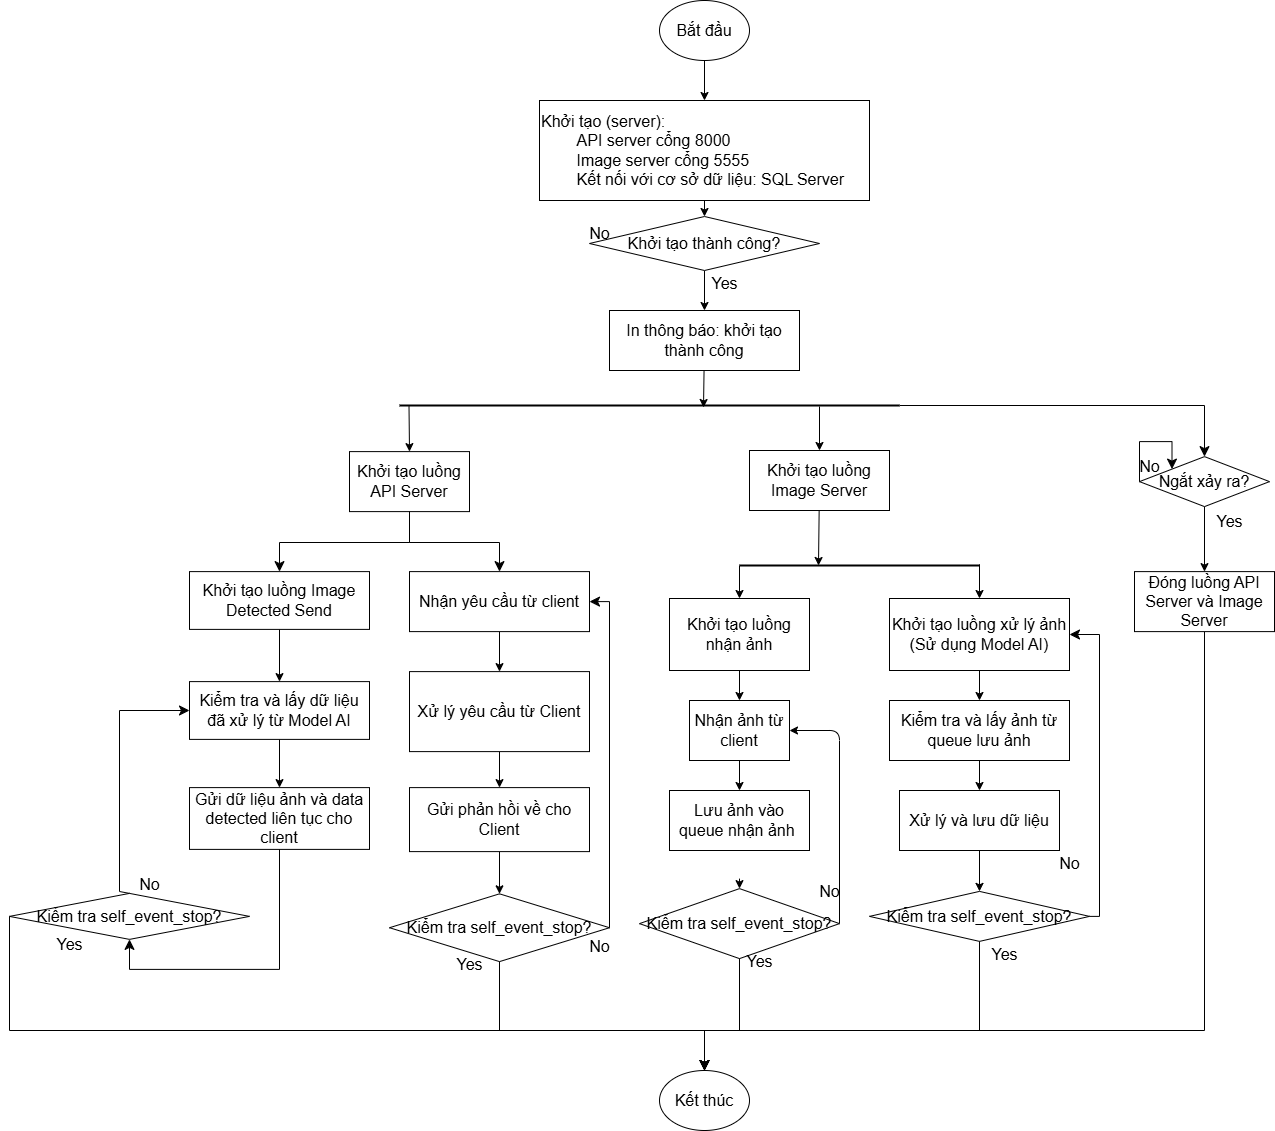

The diagram above was exported from draw.io. Its source (the exported page's mxGraphModel, read from the mxfile embedded in the PNG):
<mxGraphModel dx="3800" dy="1278" grid="1" gridSize="10" guides="1" tooltips="1" connect="1" arrows="1" fold="1" page="1" pageScale="1" pageWidth="850" pageHeight="1100" math="0" shadow="0">
  <root>
    <mxCell id="0" />
    <mxCell id="1" parent="0" />
    <mxCell id="7" style="edgeStyle=none;html=1;entryX=0.5;entryY=0;entryDx=0;entryDy=0;fontSize=16;" parent="1" source="5" target="6" edge="1">
      <mxGeometry relative="1" as="geometry" />
    </mxCell>
    <mxCell id="5" value="Bắt đầu" style="ellipse;whiteSpace=wrap;html=1;fontSize=16;" parent="1" vertex="1">
      <mxGeometry x="380" y="50" width="90" height="60" as="geometry" />
    </mxCell>
    <mxCell id="9" style="edgeStyle=none;html=1;entryX=0.5;entryY=0;entryDx=0;entryDy=0;fontSize=16;" parent="1" source="6" target="8" edge="1">
      <mxGeometry relative="1" as="geometry" />
    </mxCell>
    <mxCell id="6" value="Khởi tạo (server):&lt;div&gt;&lt;span style=&quot;white-space: pre;&quot;&gt;&#09;&lt;/span&gt;API server cổng 8000&lt;br&gt;&lt;/div&gt;&lt;div&gt;&lt;span style=&quot;white-space: pre;&quot;&gt;&#09;&lt;/span&gt;Image server cổng 5555&lt;br&gt;&lt;/div&gt;&lt;div&gt;&lt;span style=&quot;white-space: pre;&quot;&gt;&#09;&lt;/span&gt;Kết nối với cơ sở dữ liệu: SQL Server&lt;br&gt;&lt;/div&gt;" style="rounded=0;whiteSpace=wrap;html=1;align=left;fontSize=16;" parent="1" vertex="1">
      <mxGeometry x="260" y="150" width="330" height="100" as="geometry" />
    </mxCell>
    <mxCell id="17" style="edgeStyle=none;html=1;entryX=0.5;entryY=0;entryDx=0;entryDy=0;fontSize=16;" parent="1" source="8" target="16" edge="1">
      <mxGeometry relative="1" as="geometry" />
    </mxCell>
    <mxCell id="8" value="Khởi tạo thành công?" style="rhombus;whiteSpace=wrap;html=1;fontSize=16;" parent="1" vertex="1">
      <mxGeometry x="310" y="266" width="230" height="54" as="geometry" />
    </mxCell>
    <mxCell id="10" value="Kết thúc" style="ellipse;whiteSpace=wrap;html=1;fontSize=16;" parent="1" vertex="1">
      <mxGeometry x="380" y="1120" width="90" height="60" as="geometry" />
    </mxCell>
    <mxCell id="16" value="In thông báo: khởi tạo thành công" style="rounded=0;whiteSpace=wrap;html=1;fontSize=16;" parent="1" vertex="1">
      <mxGeometry x="330" y="360" width="190" height="60" as="geometry" />
    </mxCell>
    <mxCell id="18" value="No" style="text;html=1;align=center;verticalAlign=middle;resizable=0;points=[];autosize=1;strokeColor=none;fillColor=none;fontSize=16;" parent="1" vertex="1">
      <mxGeometry x="300" y="268" width="40" height="30" as="geometry" />
    </mxCell>
    <mxCell id="21" value="Yes" style="text;html=1;align=center;verticalAlign=middle;resizable=0;points=[];autosize=1;strokeColor=none;fillColor=none;fontSize=16;" parent="1" vertex="1">
      <mxGeometry x="420" y="318" width="50" height="30" as="geometry" />
    </mxCell>
    <mxCell id="22" value="" style="line;strokeWidth=2;html=1;fontSize=16;" parent="1" vertex="1">
      <mxGeometry x="120" y="450" width="500" height="10" as="geometry" />
    </mxCell>
    <mxCell id="23" style="edgeStyle=none;html=1;fontSize=16;" parent="1" source="16" edge="1">
      <mxGeometry relative="1" as="geometry">
        <mxPoint x="424" y="457" as="targetPoint" />
      </mxGeometry>
    </mxCell>
    <mxCell id="24" value="Khởi tạo luồng API Server" style="rounded=0;whiteSpace=wrap;html=1;fontSize=16;" parent="1" vertex="1">
      <mxGeometry x="70" y="501.11" width="120" height="60" as="geometry" />
    </mxCell>
    <mxCell id="25" value="" style="endArrow=classic;html=1;entryX=0.5;entryY=0;entryDx=0;entryDy=0;fontSize=16;exitX=0.019;exitY=0.565;exitDx=0;exitDy=0;exitPerimeter=0;" parent="1" source="22" target="24" edge="1">
      <mxGeometry width="50" height="50" relative="1" as="geometry">
        <mxPoint x="240" y="490" as="sourcePoint" />
        <mxPoint x="240" y="385" as="targetPoint" />
      </mxGeometry>
    </mxCell>
    <mxCell id="26" value="Khởi tạo luồng Image Server" style="rounded=0;whiteSpace=wrap;html=1;fontSize=16;" parent="1" vertex="1">
      <mxGeometry x="470" y="500" width="140" height="60" as="geometry" />
    </mxCell>
    <mxCell id="27" value="" style="endArrow=classic;html=1;entryX=0.5;entryY=0;entryDx=0;entryDy=0;fontSize=16;" parent="1" target="26" edge="1">
      <mxGeometry width="50" height="50" relative="1" as="geometry">
        <mxPoint x="540" y="456" as="sourcePoint" />
        <mxPoint x="555" y="380" as="targetPoint" />
      </mxGeometry>
    </mxCell>
    <mxCell id="52" style="edgeStyle=none;html=1;entryX=0.5;entryY=0;entryDx=0;entryDy=0;fontSize=16;" parent="1" source="28" target="51" edge="1">
      <mxGeometry relative="1" as="geometry" />
    </mxCell>
    <mxCell id="28" value="Khởi tạo luồng nhận ảnh" style="rounded=0;whiteSpace=wrap;html=1;fontSize=16;" parent="1" vertex="1">
      <mxGeometry x="390" y="648" width="140" height="72" as="geometry" />
    </mxCell>
    <mxCell id="29" value="" style="line;strokeWidth=2;html=1;fontSize=16;" parent="1" vertex="1">
      <mxGeometry x="460" y="610" width="240" height="10" as="geometry" />
    </mxCell>
    <mxCell id="109" style="edgeStyle=none;html=1;fontSize=16;" parent="1" source="31" target="107" edge="1">
      <mxGeometry relative="1" as="geometry" />
    </mxCell>
    <mxCell id="31" value="Ngắt xảy ra?" style="rhombus;whiteSpace=wrap;html=1;fontSize=16;" parent="1" vertex="1">
      <mxGeometry x="860" y="506.11" width="130" height="50" as="geometry" />
    </mxCell>
    <mxCell id="43" value="" style="edgeStyle=elbowEdgeStyle;elbow=vertical;endArrow=classic;html=1;curved=0;rounded=0;endSize=8;startSize=8;entryX=0.5;entryY=0;entryDx=0;entryDy=0;exitX=0.5;exitY=1;exitDx=0;exitDy=0;fontSize=16;" parent="1" source="107" target="10" edge="1">
      <mxGeometry width="50" height="50" relative="1" as="geometry">
        <mxPoint x="965" y="710" as="sourcePoint" />
        <mxPoint x="505" y="1145" as="targetPoint" />
        <Array as="points">
          <mxPoint x="780" y="1080" />
        </Array>
      </mxGeometry>
    </mxCell>
    <mxCell id="47" style="edgeStyle=none;html=1;fontSize=16;" parent="1" source="26" edge="1">
      <mxGeometry relative="1" as="geometry">
        <mxPoint x="539" y="615" as="targetPoint" />
      </mxGeometry>
    </mxCell>
    <mxCell id="48" value="" style="endArrow=classic;html=1;exitX=0;exitY=0.5;exitDx=0;exitDy=0;exitPerimeter=0;entryX=0.5;entryY=0;entryDx=0;entryDy=0;fontSize=16;" parent="1" source="29" target="28" edge="1">
      <mxGeometry width="50" height="50" relative="1" as="geometry">
        <mxPoint x="590" y="520" as="sourcePoint" />
        <mxPoint x="640" y="470" as="targetPoint" />
      </mxGeometry>
    </mxCell>
    <mxCell id="51" value="Nhận ảnh từ client" style="rounded=0;whiteSpace=wrap;html=1;fontSize=16;" parent="1" vertex="1">
      <mxGeometry x="410" y="750" width="100" height="60" as="geometry" />
    </mxCell>
    <mxCell id="53" style="edgeStyle=none;html=1;entryX=0.5;entryY=0;entryDx=0;entryDy=0;exitX=0.5;exitY=1;exitDx=0;exitDy=0;fontSize=16;" parent="1" source="51" target="54" edge="1">
      <mxGeometry relative="1" as="geometry">
        <mxPoint x="460" y="810" as="sourcePoint" />
      </mxGeometry>
    </mxCell>
    <mxCell id="56" style="edgeStyle=none;html=1;entryX=0.5;entryY=0;entryDx=0;entryDy=0;fontSize=16;" parent="1" target="55" edge="1">
      <mxGeometry relative="1" as="geometry">
        <mxPoint x="460" y="928.11" as="sourcePoint" />
      </mxGeometry>
    </mxCell>
    <mxCell id="54" value="Lưu ảnh vào queue nhận ảnh&amp;nbsp;" style="rounded=0;whiteSpace=wrap;html=1;fontSize=16;" parent="1" vertex="1">
      <mxGeometry x="390" y="840" width="140" height="60" as="geometry" />
    </mxCell>
    <mxCell id="58" style="edgeStyle=none;html=1;exitX=1;exitY=0.5;exitDx=0;exitDy=0;entryX=1;entryY=0.5;entryDx=0;entryDy=0;fontSize=16;" parent="1" source="55" target="51" edge="1">
      <mxGeometry relative="1" as="geometry">
        <Array as="points">
          <mxPoint x="560" y="780" />
        </Array>
      </mxGeometry>
    </mxCell>
    <mxCell id="55" value="Kiểm tra self_event_stop?" style="rhombus;whiteSpace=wrap;html=1;fontSize=16;" parent="1" vertex="1">
      <mxGeometry x="360" y="938.11" width="200" height="70" as="geometry" />
    </mxCell>
    <mxCell id="59" value="No" style="text;html=1;align=center;verticalAlign=middle;resizable=0;points=[];autosize=1;strokeColor=none;fillColor=none;fontSize=16;" parent="1" vertex="1">
      <mxGeometry x="530" y="926.11" width="40" height="30" as="geometry" />
    </mxCell>
    <mxCell id="61" value="" style="edgeStyle=elbowEdgeStyle;elbow=vertical;endArrow=classic;html=1;curved=0;rounded=0;endSize=8;startSize=8;exitX=0.5;exitY=1;exitDx=0;exitDy=0;entryX=0.5;entryY=0;entryDx=0;entryDy=0;fontSize=16;" parent="1" source="55" target="10" edge="1">
      <mxGeometry width="50" height="50" relative="1" as="geometry">
        <mxPoint x="600" y="810" as="sourcePoint" />
        <mxPoint x="650" y="760" as="targetPoint" />
        <Array as="points">
          <mxPoint x="450" y="1080" />
        </Array>
      </mxGeometry>
    </mxCell>
    <mxCell id="62" value="Yes" style="text;html=1;align=center;verticalAlign=middle;resizable=0;points=[];autosize=1;strokeColor=none;fillColor=none;fontSize=16;" parent="1" vertex="1">
      <mxGeometry x="455" y="996.11" width="50" height="30" as="geometry" />
    </mxCell>
    <mxCell id="75" style="edgeStyle=none;html=1;entryX=0.5;entryY=0;entryDx=0;entryDy=0;fontSize=16;" parent="1" source="76" target="78" edge="1">
      <mxGeometry relative="1" as="geometry" />
    </mxCell>
    <mxCell id="76" value="Khởi tạo luồng xử lý ảnh (Sử dụng Model AI)" style="rounded=0;whiteSpace=wrap;html=1;fontSize=16;" parent="1" vertex="1">
      <mxGeometry x="610" y="648" width="180" height="72" as="geometry" />
    </mxCell>
    <mxCell id="77" value="" style="endArrow=classic;html=1;exitX=0.75;exitY=0.5;exitDx=0;exitDy=0;exitPerimeter=0;entryX=0.5;entryY=0;entryDx=0;entryDy=0;fontSize=16;" parent="1" target="76" edge="1">
      <mxGeometry width="50" height="50" relative="1" as="geometry">
        <mxPoint x="699.9999999999995" y="613.89" as="sourcePoint" />
        <mxPoint x="880" y="470" as="targetPoint" />
      </mxGeometry>
    </mxCell>
    <mxCell id="78" value="Kiểm tra và lấy ảnh từ queue lưu ảnh" style="rounded=0;whiteSpace=wrap;html=1;fontSize=16;" parent="1" vertex="1">
      <mxGeometry x="610" y="750" width="180" height="60" as="geometry" />
    </mxCell>
    <mxCell id="79" style="edgeStyle=none;html=1;entryX=0.5;entryY=0;entryDx=0;entryDy=0;exitX=0.5;exitY=1;exitDx=0;exitDy=0;fontSize=16;" parent="1" source="78" target="81" edge="1">
      <mxGeometry relative="1" as="geometry">
        <mxPoint x="700" y="810" as="sourcePoint" />
      </mxGeometry>
    </mxCell>
    <mxCell id="80" style="edgeStyle=none;html=1;entryX=0.5;entryY=0;entryDx=0;entryDy=0;fontSize=16;" parent="1" source="81" target="83" edge="1">
      <mxGeometry relative="1" as="geometry" />
    </mxCell>
    <mxCell id="81" value="Xử lý và lưu dữ liệu" style="rounded=0;whiteSpace=wrap;html=1;fontSize=16;" parent="1" vertex="1">
      <mxGeometry x="620" y="840" width="160" height="60" as="geometry" />
    </mxCell>
    <mxCell id="83" value="Kiểm tra self_event_stop?" style="rhombus;whiteSpace=wrap;html=1;fontSize=16;" parent="1" vertex="1">
      <mxGeometry x="590" y="940.89" width="220" height="50" as="geometry" />
    </mxCell>
    <mxCell id="84" value="No" style="text;html=1;align=center;verticalAlign=middle;resizable=0;points=[];autosize=1;strokeColor=none;fillColor=none;fontSize=16;" parent="1" vertex="1">
      <mxGeometry x="770" y="898" width="40" height="30" as="geometry" />
    </mxCell>
    <mxCell id="85" value="" style="edgeStyle=elbowEdgeStyle;elbow=vertical;endArrow=classic;html=1;curved=0;rounded=0;endSize=8;startSize=8;exitX=0.5;exitY=1;exitDx=0;exitDy=0;entryX=0.5;entryY=0;entryDx=0;entryDy=0;fontSize=16;" parent="1" source="83" target="10" edge="1">
      <mxGeometry width="50" height="50" relative="1" as="geometry">
        <mxPoint x="830" y="815" as="sourcePoint" />
        <mxPoint x="655" y="1195" as="targetPoint" />
        <Array as="points">
          <mxPoint x="530" y="1080" />
        </Array>
      </mxGeometry>
    </mxCell>
    <mxCell id="86" value="Yes" style="text;html=1;align=center;verticalAlign=middle;resizable=0;points=[];autosize=1;strokeColor=none;fillColor=none;fontSize=16;" parent="1" vertex="1">
      <mxGeometry x="700" y="988.89" width="50" height="30" as="geometry" />
    </mxCell>
    <mxCell id="101" value="Yes" style="text;html=1;align=center;verticalAlign=middle;resizable=0;points=[];autosize=1;strokeColor=none;fillColor=none;fontSize=16;" parent="1" vertex="1">
      <mxGeometry x="925" y="556.11" width="50" height="30" as="geometry" />
    </mxCell>
    <mxCell id="102" value="" style="edgeStyle=elbowEdgeStyle;elbow=vertical;endArrow=classic;html=1;curved=0;rounded=0;endSize=8;startSize=8;exitX=1;exitY=0.5;exitDx=0;exitDy=0;exitPerimeter=0;entryX=0.5;entryY=0;entryDx=0;entryDy=0;fontSize=16;" parent="1" source="22" target="31" edge="1">
      <mxGeometry width="50" height="50" relative="1" as="geometry">
        <mxPoint x="610" y="750" as="sourcePoint" />
        <mxPoint x="660" y="700" as="targetPoint" />
        <Array as="points">
          <mxPoint x="800" y="455" />
        </Array>
      </mxGeometry>
    </mxCell>
    <mxCell id="104" value="" style="edgeStyle=elbowEdgeStyle;elbow=vertical;endArrow=classic;html=1;curved=0;rounded=0;endSize=8;startSize=8;exitX=0;exitY=0.5;exitDx=0;exitDy=0;entryX=0;entryY=0;entryDx=0;entryDy=0;fontSize=16;" parent="1" source="31" target="31" edge="1">
      <mxGeometry width="50" height="50" relative="1" as="geometry">
        <mxPoint x="790" y="571.11" as="sourcePoint" />
        <mxPoint x="810" y="471.11" as="targetPoint" />
        <Array as="points">
          <mxPoint x="870" y="491.11" />
          <mxPoint x="820" y="491.11" />
          <mxPoint x="820" y="531.11" />
        </Array>
      </mxGeometry>
    </mxCell>
    <mxCell id="106" value="No" style="text;html=1;align=center;verticalAlign=middle;resizable=0;points=[];autosize=1;strokeColor=none;fillColor=none;fontSize=16;" parent="1" vertex="1">
      <mxGeometry x="850" y="501.11" width="40" height="30" as="geometry" />
    </mxCell>
    <mxCell id="107" value="Đóng luồng API Server và Image Server" style="rounded=0;whiteSpace=wrap;html=1;fontSize=16;" parent="1" vertex="1">
      <mxGeometry x="855" y="621.11" width="140" height="60" as="geometry" />
    </mxCell>
    <mxCell id="116" style="edgeStyle=none;html=1;entryX=0.5;entryY=0;entryDx=0;entryDy=0;fontSize=16;" parent="1" source="110" target="115" edge="1">
      <mxGeometry relative="1" as="geometry" />
    </mxCell>
    <mxCell id="110" value="Nhận yêu cầu từ client" style="rounded=0;whiteSpace=wrap;html=1;fontSize=16;" parent="1" vertex="1">
      <mxGeometry x="130" y="621.11" width="180" height="60" as="geometry" />
    </mxCell>
    <mxCell id="114" value="" style="edgeStyle=elbowEdgeStyle;elbow=vertical;endArrow=classic;html=1;curved=0;rounded=0;endSize=8;startSize=8;exitX=0.5;exitY=1;exitDx=0;exitDy=0;entryX=0.5;entryY=0;entryDx=0;entryDy=0;fontSize=16;" parent="1" source="24" target="110" edge="1">
      <mxGeometry width="50" height="50" relative="1" as="geometry">
        <mxPoint x="170" y="640" as="sourcePoint" />
        <mxPoint x="220" y="590" as="targetPoint" />
      </mxGeometry>
    </mxCell>
    <mxCell id="118" style="edgeStyle=none;html=1;entryX=0.5;entryY=0;entryDx=0;entryDy=0;fontSize=16;" parent="1" source="115" target="117" edge="1">
      <mxGeometry relative="1" as="geometry" />
    </mxCell>
    <mxCell id="115" value="Xử lý yêu cầu từ Client" style="rounded=0;whiteSpace=wrap;html=1;fontSize=16;" parent="1" vertex="1">
      <mxGeometry x="130" y="721.11" width="180" height="80" as="geometry" />
    </mxCell>
    <mxCell id="139" style="edgeStyle=none;html=1;entryX=0.5;entryY=0;entryDx=0;entryDy=0;fontSize=16;" parent="1" source="117" target="136" edge="1">
      <mxGeometry relative="1" as="geometry" />
    </mxCell>
    <mxCell id="117" value="Gửi phản hồi về cho Client" style="rounded=0;whiteSpace=wrap;html=1;fontSize=16;" parent="1" vertex="1">
      <mxGeometry x="130" y="837.11" width="180" height="64" as="geometry" />
    </mxCell>
    <mxCell id="119" style="edgeStyle=none;html=1;entryX=0.5;entryY=0;entryDx=0;entryDy=0;fontSize=16;" parent="1" source="120" target="123" edge="1">
      <mxGeometry relative="1" as="geometry" />
    </mxCell>
    <mxCell id="120" value="Khởi tạo luồng Image Detected Send" style="rounded=0;whiteSpace=wrap;html=1;fontSize=16;" parent="1" vertex="1">
      <mxGeometry x="-90" y="621.11" width="180" height="57.78" as="geometry" />
    </mxCell>
    <mxCell id="121" value="" style="edgeStyle=elbowEdgeStyle;elbow=vertical;endArrow=classic;html=1;curved=0;rounded=0;endSize=8;startSize=8;exitX=0.5;exitY=1;exitDx=0;exitDy=0;entryX=0.5;entryY=0;entryDx=0;entryDy=0;fontSize=16;" parent="1" source="24" target="120" edge="1">
      <mxGeometry width="50" height="50" relative="1" as="geometry">
        <mxPoint x="50" y="566.11" as="sourcePoint" />
        <mxPoint x="60" y="591.11" as="targetPoint" />
      </mxGeometry>
    </mxCell>
    <mxCell id="122" style="edgeStyle=none;html=1;entryX=0.5;entryY=0;entryDx=0;entryDy=0;fontSize=16;" parent="1" source="123" target="124" edge="1">
      <mxGeometry relative="1" as="geometry" />
    </mxCell>
    <mxCell id="123" value="Kiểm tra và lấy dữ liệu đã xử lý từ Model AI" style="rounded=0;whiteSpace=wrap;html=1;fontSize=16;" parent="1" vertex="1">
      <mxGeometry x="-90" y="731.11" width="180" height="57.78" as="geometry" />
    </mxCell>
    <mxCell id="124" value="Gửi dữ liệu ảnh và data detected liên tục cho client" style="rounded=0;whiteSpace=wrap;html=1;fontSize=16;" parent="1" vertex="1">
      <mxGeometry x="-90" y="837.11" width="180" height="61.78" as="geometry" />
    </mxCell>
    <mxCell id="127" value="Kiểm tra self_event_stop?" style="rhombus;whiteSpace=wrap;html=1;fontSize=16;" parent="1" vertex="1">
      <mxGeometry x="-270" y="942.89" width="240" height="46" as="geometry" />
    </mxCell>
    <mxCell id="128" value="No" style="text;html=1;align=center;verticalAlign=middle;resizable=0;points=[];autosize=1;strokeColor=none;fillColor=none;fontSize=16;" parent="1" vertex="1">
      <mxGeometry x="-150" y="918.89" width="40" height="30" as="geometry" />
    </mxCell>
    <mxCell id="129" value="Yes" style="text;html=1;align=center;verticalAlign=middle;resizable=0;points=[];autosize=1;strokeColor=none;fillColor=none;fontSize=16;" parent="1" vertex="1">
      <mxGeometry x="-235" y="978.89" width="50" height="30" as="geometry" />
    </mxCell>
    <mxCell id="130" value="" style="edgeStyle=elbowEdgeStyle;elbow=vertical;endArrow=classic;html=1;curved=0;rounded=0;endSize=8;startSize=8;exitX=0.5;exitY=1;exitDx=0;exitDy=0;entryX=0.5;entryY=1;entryDx=0;entryDy=0;fontSize=16;" parent="1" source="124" target="127" edge="1">
      <mxGeometry width="50" height="50" relative="1" as="geometry">
        <mxPoint x="50" y="988.89" as="sourcePoint" />
        <mxPoint x="100" y="938.89" as="targetPoint" />
        <Array as="points">
          <mxPoint x="-100" y="1018.89" />
        </Array>
      </mxGeometry>
    </mxCell>
    <mxCell id="133" value="" style="edgeStyle=segmentEdgeStyle;endArrow=classic;html=1;curved=0;rounded=0;endSize=8;startSize=8;entryX=0;entryY=0.5;entryDx=0;entryDy=0;exitX=0.5;exitY=0;exitDx=0;exitDy=0;fontSize=16;" parent="1" source="127" target="123" edge="1">
      <mxGeometry width="50" height="50" relative="1" as="geometry">
        <mxPoint x="-300" y="898.89" as="sourcePoint" />
        <mxPoint x="150" y="918.89" as="targetPoint" />
        <Array as="points">
          <mxPoint x="-160" y="940.89" />
          <mxPoint x="-160" y="759.89" />
        </Array>
      </mxGeometry>
    </mxCell>
    <mxCell id="134" value="" style="edgeStyle=elbowEdgeStyle;elbow=vertical;endArrow=classic;html=1;curved=0;rounded=0;endSize=8;startSize=8;exitX=0;exitY=0.5;exitDx=0;exitDy=0;entryX=0.5;entryY=0;entryDx=0;entryDy=0;fontSize=16;" parent="1" source="127" target="10" edge="1">
      <mxGeometry width="50" height="50" relative="1" as="geometry">
        <mxPoint x="180" y="970" as="sourcePoint" />
        <mxPoint x="230" y="920" as="targetPoint" />
        <Array as="points">
          <mxPoint x="140" y="1080" />
        </Array>
      </mxGeometry>
    </mxCell>
    <mxCell id="135" value="" style="edgeStyle=elbowEdgeStyle;elbow=vertical;endArrow=classic;html=1;curved=0;rounded=0;endSize=8;startSize=8;exitX=1;exitY=0.5;exitDx=0;exitDy=0;entryX=1;entryY=0.5;entryDx=0;entryDy=0;fontSize=16;" parent="1" source="136" target="110" edge="1">
      <mxGeometry width="50" height="50" relative="1" as="geometry">
        <mxPoint x="380" y="771.11" as="sourcePoint" />
        <mxPoint x="430" y="721.11" as="targetPoint" />
        <Array as="points">
          <mxPoint x="330" y="651.11" />
        </Array>
      </mxGeometry>
    </mxCell>
    <mxCell id="136" value="Kiểm tra self_event_stop?" style="rhombus;whiteSpace=wrap;html=1;fontSize=16;" parent="1" vertex="1">
      <mxGeometry x="110" y="943.33" width="220" height="67.78" as="geometry" />
    </mxCell>
    <mxCell id="137" value="No" style="text;html=1;align=center;verticalAlign=middle;resizable=0;points=[];autosize=1;strokeColor=none;fillColor=none;fontSize=16;" parent="1" vertex="1">
      <mxGeometry x="300" y="981.11" width="40" height="30" as="geometry" />
    </mxCell>
    <mxCell id="138" value="Yes" style="text;html=1;align=center;verticalAlign=middle;resizable=0;points=[];autosize=1;strokeColor=none;fillColor=none;fontSize=16;" parent="1" vertex="1">
      <mxGeometry x="165" y="999.11" width="50" height="30" as="geometry" />
    </mxCell>
    <mxCell id="140" value="" style="edgeStyle=elbowEdgeStyle;elbow=vertical;endArrow=classic;html=1;curved=0;rounded=0;endSize=8;startSize=8;entryX=0.5;entryY=0;entryDx=0;entryDy=0;exitX=0.5;exitY=1;exitDx=0;exitDy=0;fontSize=16;" parent="1" source="136" target="10" edge="1">
      <mxGeometry width="50" height="50" relative="1" as="geometry">
        <mxPoint x="260" y="1070" as="sourcePoint" />
        <mxPoint x="310" y="1020" as="targetPoint" />
        <Array as="points">
          <mxPoint x="340" y="1080" />
        </Array>
      </mxGeometry>
    </mxCell>
    <mxCell id="153" value="" style="edgeStyle=elbowEdgeStyle;elbow=horizontal;endArrow=classic;html=1;curved=0;rounded=0;endSize=8;startSize=8;exitX=1;exitY=0.5;exitDx=0;exitDy=0;entryX=1;entryY=0.5;entryDx=0;entryDy=0;" edge="1" parent="1" source="83" target="76">
      <mxGeometry width="50" height="50" relative="1" as="geometry">
        <mxPoint x="-100" y="820" as="sourcePoint" />
        <mxPoint x="-50" y="770" as="targetPoint" />
        <Array as="points">
          <mxPoint x="820" y="820" />
        </Array>
      </mxGeometry>
    </mxCell>
  </root>
</mxGraphModel>